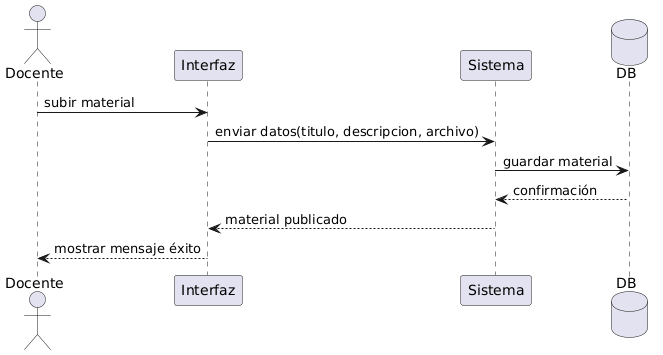

The diagram above was rendered by PlantUML. Its source (embedded in the PNG):
@startuml
actor Docente
participant "Interfaz" as UI
participant "Sistema" as S
database DB

Docente -> UI : subir material
UI -> S : enviar datos(titulo, descripcion, archivo)

S -> DB : guardar material
DB --> S : confirmación

S --> UI : material publicado
UI --> Docente : mostrar mensaje éxito
@enduml